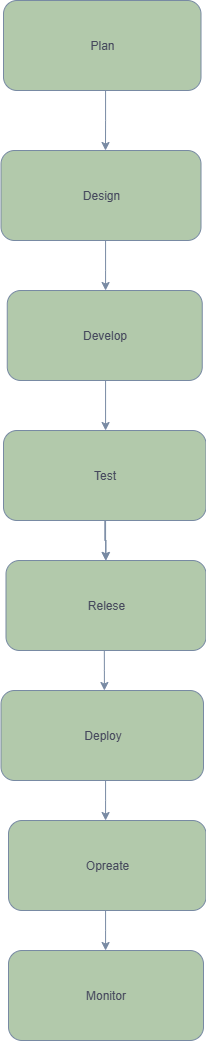

The diagram above was exported from draw.io. Its source (the exported page's mxGraphModel, read from the mxfile embedded in the PNG):
<mxGraphModel dx="906" dy="489" grid="1" gridSize="10" guides="1" tooltips="1" connect="1" arrows="1" fold="1" page="1" pageScale="1" pageWidth="850" pageHeight="1100" math="0" shadow="0">
  <root>
    <mxCell id="0" />
    <mxCell id="1" parent="0" />
    <mxCell id="TlO7OoUvFDDDR-lSJ6tA-3" value="Plan" style="rounded=1;whiteSpace=wrap;html=1;labelBackgroundColor=none;fillColor=#B2C9AB;strokeColor=#788AA3;fontColor=#46495D;" vertex="1" parent="1">
      <mxGeometry x="280" width="197.5" height="90" as="geometry" />
    </mxCell>
    <mxCell id="TlO7OoUvFDDDR-lSJ6tA-4" value="Develop" style="rounded=1;whiteSpace=wrap;html=1;labelBackgroundColor=none;fillColor=#B2C9AB;strokeColor=#788AA3;fontColor=#46495D;" vertex="1" parent="1">
      <mxGeometry x="283.75" y="290" width="195" height="90" as="geometry" />
    </mxCell>
    <mxCell id="TlO7OoUvFDDDR-lSJ6tA-5" value="Design" style="rounded=1;whiteSpace=wrap;html=1;labelBackgroundColor=none;fillColor=#B2C9AB;strokeColor=#788AA3;fontColor=#46495D;" vertex="1" parent="1">
      <mxGeometry x="277.5" y="150" width="200" height="90" as="geometry" />
    </mxCell>
    <mxCell id="TlO7OoUvFDDDR-lSJ6tA-18" value="" style="edgeStyle=orthogonalEdgeStyle;rounded=0;orthogonalLoop=1;jettySize=auto;html=1;labelBackgroundColor=none;strokeColor=#788AA3;fontColor=default;" edge="1" parent="1" source="TlO7OoUvFDDDR-lSJ6tA-6" target="TlO7OoUvFDDDR-lSJ6tA-9">
      <mxGeometry relative="1" as="geometry" />
    </mxCell>
    <mxCell id="TlO7OoUvFDDDR-lSJ6tA-6" value="Test" style="rounded=1;whiteSpace=wrap;html=1;labelBackgroundColor=none;fillColor=#B2C9AB;strokeColor=#788AA3;fontColor=#46495D;" vertex="1" parent="1">
      <mxGeometry x="280" y="430" width="202.5" height="90" as="geometry" />
    </mxCell>
    <mxCell id="TlO7OoUvFDDDR-lSJ6tA-7" value="Deploy" style="rounded=1;whiteSpace=wrap;html=1;labelBackgroundColor=none;fillColor=#B2C9AB;strokeColor=#788AA3;fontColor=#46495D;" vertex="1" parent="1">
      <mxGeometry x="277.5" y="690" width="202.5" height="90" as="geometry" />
    </mxCell>
    <mxCell id="TlO7OoUvFDDDR-lSJ6tA-8" value="Monitor" style="rounded=1;whiteSpace=wrap;html=1;labelBackgroundColor=none;fillColor=#B2C9AB;strokeColor=#788AA3;fontColor=#46495D;" vertex="1" parent="1">
      <mxGeometry x="285" y="950" width="195" height="90" as="geometry" />
    </mxCell>
    <mxCell id="TlO7OoUvFDDDR-lSJ6tA-9" value="Relese" style="rounded=1;whiteSpace=wrap;html=1;labelBackgroundColor=none;fillColor=#B2C9AB;strokeColor=#788AA3;fontColor=#46495D;" vertex="1" parent="1">
      <mxGeometry x="282.5" y="560" width="200" height="90" as="geometry" />
    </mxCell>
    <mxCell id="TlO7OoUvFDDDR-lSJ6tA-11" value="Opreate" style="rounded=1;whiteSpace=wrap;html=1;labelBackgroundColor=none;fillColor=#B2C9AB;strokeColor=#788AA3;fontColor=#46495D;" vertex="1" parent="1">
      <mxGeometry x="285" y="820" width="197.5" height="90" as="geometry" />
    </mxCell>
    <mxCell id="TlO7OoUvFDDDR-lSJ6tA-13" value="" style="endArrow=classic;html=1;rounded=0;strokeColor=#788AA3;labelBackgroundColor=none;fontColor=default;" edge="1" parent="1">
      <mxGeometry width="50" height="50" relative="1" as="geometry">
        <mxPoint x="382.07" y="240" as="sourcePoint" />
        <mxPoint x="382.07" y="290" as="targetPoint" />
        <Array as="points">
          <mxPoint x="382.07" y="270" />
        </Array>
      </mxGeometry>
    </mxCell>
    <mxCell id="TlO7OoUvFDDDR-lSJ6tA-14" value="" style="endArrow=classic;html=1;rounded=0;strokeColor=#788AA3;labelBackgroundColor=none;fontColor=default;" edge="1" parent="1">
      <mxGeometry width="50" height="50" relative="1" as="geometry">
        <mxPoint x="382.07" y="380" as="sourcePoint" />
        <mxPoint x="382.07" y="430" as="targetPoint" />
      </mxGeometry>
    </mxCell>
    <mxCell id="TlO7OoUvFDDDR-lSJ6tA-15" value="" style="endArrow=classic;html=1;rounded=0;labelBackgroundColor=none;strokeColor=#788AA3;fontColor=default;" edge="1" parent="1">
      <mxGeometry width="50" height="50" relative="1" as="geometry">
        <mxPoint x="382.07" y="520" as="sourcePoint" />
        <mxPoint x="382.07" y="560" as="targetPoint" />
        <Array as="points">
          <mxPoint x="382.07" y="540" />
        </Array>
      </mxGeometry>
    </mxCell>
    <mxCell id="TlO7OoUvFDDDR-lSJ6tA-20" value="" style="endArrow=classic;html=1;rounded=0;labelBackgroundColor=none;strokeColor=#788AA3;fontColor=default;" edge="1" parent="1">
      <mxGeometry width="50" height="50" relative="1" as="geometry">
        <mxPoint x="380.82" y="650" as="sourcePoint" />
        <mxPoint x="380.89" y="690" as="targetPoint" />
        <Array as="points">
          <mxPoint x="380.89" y="670" />
        </Array>
      </mxGeometry>
    </mxCell>
    <mxCell id="TlO7OoUvFDDDR-lSJ6tA-21" value="" style="endArrow=classic;html=1;rounded=0;labelBackgroundColor=none;strokeColor=#788AA3;fontColor=default;" edge="1" parent="1">
      <mxGeometry width="50" height="50" relative="1" as="geometry">
        <mxPoint x="382.07" y="780" as="sourcePoint" />
        <mxPoint x="382.07" y="820" as="targetPoint" />
        <Array as="points">
          <mxPoint x="382.07" y="800" />
        </Array>
      </mxGeometry>
    </mxCell>
    <mxCell id="TlO7OoUvFDDDR-lSJ6tA-22" value="" style="endArrow=classic;html=1;rounded=0;labelBackgroundColor=none;strokeColor=#788AA3;fontColor=default;" edge="1" parent="1">
      <mxGeometry width="50" height="50" relative="1" as="geometry">
        <mxPoint x="382.07" y="910" as="sourcePoint" />
        <mxPoint x="382.07" y="950" as="targetPoint" />
        <Array as="points">
          <mxPoint x="382.07" y="930" />
        </Array>
      </mxGeometry>
    </mxCell>
    <mxCell id="TlO7OoUvFDDDR-lSJ6tA-23" value="" style="endArrow=classic;html=1;rounded=0;strokeColor=#788AA3;labelBackgroundColor=none;fontColor=default;" edge="1" parent="1">
      <mxGeometry width="50" height="50" relative="1" as="geometry">
        <mxPoint x="382.07" y="90" as="sourcePoint" />
        <mxPoint x="382" y="150" as="targetPoint" />
        <Array as="points">
          <mxPoint x="382.07" y="120" />
        </Array>
      </mxGeometry>
    </mxCell>
  </root>
</mxGraphModel>